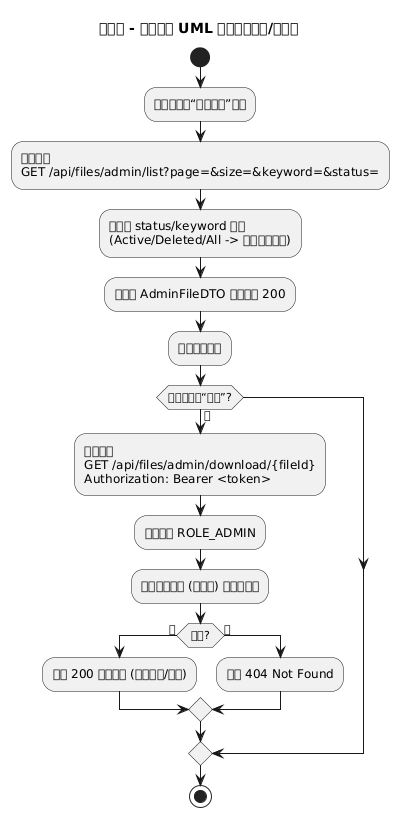

The diagram above was rendered by PlantUML. Its source (embedded in the PNG):
@startuml
title 管理员 - 文件管理 UML 活动图（列表/下载）

start
:管理员打开“文件管理”页面;
:前端请求\nGET /api/files/admin/list?page=&size=&keyword=&status=;
:后端按 status/keyword 查询\n(Active/Deleted/All -> 不同仓储方法);
:映射为 AdminFileDTO 分页返回 200;
:前端渲染表格;

if (管理员点击“下载”?) then (是)
  :前端请求\nGET /api/files/admin/download/{fileId}\nAuthorization: Bearer <token>;
  :鉴权要求 ROLE_ADMIN;
  :查询文件记录 (未删除) 并读取磁盘;
  if (可读?) then (是)
    :返回 200 二进制流 (带文件名/类型);
  else (否)
    :返回 404 Not Found;
  endif
endif
stop

@enduml